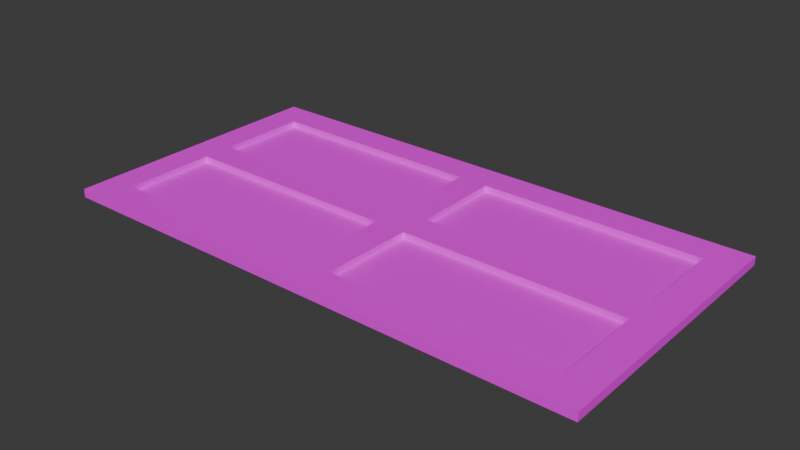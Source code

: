 # Source: window.blend  (saved by Blender 4.2.66; exported with 4.5.12 LTS)
import bpy
from mathutils import Matrix  # noqa: F401  (used for matrix-valued properties, if any)

bpy.ops.wm.read_factory_settings(use_empty=True)
scene = bpy.context.scene
scene.name = 'Scene'

# ---- collections
col_collection = bpy.data.collections.new('Collection'); scene.collection.children.link(col_collection)

# ---- images (referenced by path relative to the original .blend; pixels are not part of the script)
import os
ASSET_DIR = os.environ.get("B2B_ASSET_DIR", "")  # directory of the original .blend (textures are referenced by path, not embedded)
HERE = os.path.dirname(os.path.abspath(__file__))  # packed textures are extracted next to this script under _unpacked/

def load_image(name, relpath, width, height, colorspace="sRGB"):
    """Load a texture the original file referenced (path relative to the .blend, or extracted next to this script)."""
    p = next((c for c in (os.path.join(HERE, relpath), os.path.join(ASSET_DIR, relpath)) if relpath and os.path.exists(c)), "")
    if p:
        img = bpy.data.images.load(p, check_existing=True)
        img.name = name
    else:  # same state as the original file: an image datablock whose file is absent (Cycles renders it pink)
        img = bpy.data.images.new(name, width, height)
        img.source = "FILE"
        img.filepath = "//" + (relpath or name)
    img.colorspace_settings.name = colorspace
    return img
img_photo_2024_11_08_19_48_58_jpg = load_image('photo_2024-11-08_19-48-58.jpg', 'текстура окна/photo_2024-11-08_19-48-58.jpg', 1024, 1024, 'sRGB')
img_photo_2024_11_08_18_58_53_jpg = load_image('photo_2024-11-08_18-58-53.jpg', 'текстура окна/photo_2024-11-08_18-58-53.jpg', 1024, 1024, 'sRGB')

# ---- materials (node trees are filled in below, after node groups)
mat_material_003 = bpy.data.materials.new('Material.003')
mat_x = bpy.data.materials.new('под окно')
mat_x_1 = bpy.data.materials.new('вид окна')
mat_material_002 = bpy.data.materials.new('Material.002')

# ---- material node trees
mat_material_003.use_nodes = True; mat_material_003.node_tree.nodes.clear()
_N = mat_material_003.node_tree.nodes; _L = mat_material_003.node_tree.links
n0 = _N.new('ShaderNodeBsdfPrincipled'); n0.name = 'Principled BSDF'; n0.location = (-320, 304)
n1 = _N.new('ShaderNodeOutputMaterial'); n1.name = 'Material Output'; n1.location = (372, 278)
n2 = _N.new('ShaderNodeTexImage'); n2.name = 'Image Texture'; n2.location = (-817, 261)
n2.image = img_photo_2024_11_08_19_48_58_jpg
_L.new(n0.outputs[0], n1.inputs[0])
_L.new(n2.outputs[0], n0.inputs[0])
n1.is_active_output = True
mat_x.use_nodes = True; mat_x.node_tree.nodes.clear()
_N = mat_x.node_tree.nodes; _L = mat_x.node_tree.links
n0 = _N.new('ShaderNodeBsdfPrincipled'); n0.name = 'Principled BSDF'; n0.location = (10, 300)
n1 = _N.new('ShaderNodeOutputMaterial'); n1.name = 'Material Output'; n1.location = (300, 300)
n2 = _N.new('ShaderNodeTexImage'); n2.name = 'Image Texture'; n2.location = (-436, 73)
n2.image = img_photo_2024_11_08_19_48_58_jpg
_L.new(n0.outputs[0], n1.inputs[0])
_L.new(n2.outputs[0], n0.inputs[0])
n1.is_active_output = True
mat_x_1.use_nodes = True; mat_x_1.node_tree.nodes.clear()
_N = mat_x_1.node_tree.nodes; _L = mat_x_1.node_tree.links
n0 = _N.new('ShaderNodeBsdfPrincipled'); n0.name = 'Principled BSDF'; n0.location = (10, 300)
n1 = _N.new('ShaderNodeOutputMaterial'); n1.name = 'Material Output'; n1.location = (830, 277)
n2 = _N.new('ShaderNodeTexImage'); n2.name = 'Image Texture'; n2.location = (-544, 268)
n2.image = img_photo_2024_11_08_18_58_53_jpg
_L.new(n0.outputs[0], n1.inputs[0])
_L.new(n2.outputs[0], n0.inputs[0])
n1.is_active_output = True
mat_material_002.use_nodes = True; mat_material_002.node_tree.nodes.clear()
_N = mat_material_002.node_tree.nodes; _L = mat_material_002.node_tree.links
n0 = _N.new('ShaderNodeBsdfPrincipled'); n0.name = 'Principled BSDF'; n0.location = (10, 300)
n1 = _N.new('ShaderNodeOutputMaterial'); n1.name = 'Material Output'; n1.location = (300, 300)
_L.new(n0.outputs[0], n1.inputs[0])
n1.is_active_output = True

# ---- world
world_world = bpy.data.worlds.new('World'); scene.world = world_world
world_world.use_nodes = True; world_world.node_tree.nodes.clear()
_N = world_world.node_tree.nodes; _L = world_world.node_tree.links
n0 = _N.new('ShaderNodeOutputWorld'); n0.name = 'World Output'; n0.location = (300, 300)
n1 = _N.new('ShaderNodeBackground'); n1.name = 'Background'; n1.location = (10, 300)
n1.inputs[0].default_value = (0.05088, 0.05088, 0.05088, 1.0)
_L.new(n1.outputs[0], n0.inputs[0])
n0.is_active_output = True
world_world.color = (0.05088, 0.05088, 0.05088)
world_world.sun_shadow_jitter_overblur = 0.0

# ---- meshes
me_plane = bpy.data.meshes.new('Plane')
me_plane.from_pydata([(-1.0, -1.0, 0.0), (1.0, -1.0, 0.0), (-1.0, 1.0, 0.0), (1.0, 1.0, 0.0), (-15.19, -1.0, 0.0), (-15.19, 1.0, 0.0), (-17.13, -1.0, 0.0), (-17.13, 1.0, 0.0), (-31.29, -1.0, 0.0), (-31.29, 1.0, 0.0), (-33.3, -1.0, 0.0), (-33.3, 1.0, 0.0), (-31.29, 6.795, 0.0), (-33.3, 6.795, 0.0), (-31.29, 8.804, 0.0), (-33.3, 8.804, 0.0), (-31.29, 14.7, 0.0), (-33.3, 14.7, 0.0), (-31.29, 16.71, 0.0), (-33.3, 16.71, 0.0), (-17.1, 14.7, 0.0), (-17.1, 16.71, 0.0), (-15.16, 14.7, 0.0), (-15.16, 16.71, 0.0), (-0.9341, 14.7, 0.0), (-0.9341, 16.71, 0.0), (1.009, 14.7, 0.0), (1.009, 16.71, 0.0), (-0.9341, 8.804, 0.0), (1.009, 8.804, 0.0), (-0.9341, 6.828, 0.0), (1.009, 6.828, 0.0), (-15.16, 8.804, 0.0), (-15.16, 6.828, 0.0), (-17.17, 8.804, 0.0), (-17.17, 6.828, 0.0), (-1.0, 1.0, 0.0), (-1.0, -1.0, 0.0), (1.0, -1.0, 0.0), (1.0, 1.0, 0.0), (-15.19, 1.0, 0.0), (-15.19, -1.0, 0.0), (-17.13, 1.0, 0.0), (-17.13, -1.0, 0.0), (-31.29, 1.0, 0.0), (-31.29, -1.0, 0.0), (-33.3, 1.0, 0.0), (-33.3, -1.0, 0.0), (-31.29, 6.795, 0.0), (-33.3, 6.795, 0.0), (-31.29, 8.804, 0.0), (-33.3, 8.804, 0.0), (-31.29, 14.7, 0.0), (-33.3, 14.7, 0.0), (-31.29, 16.71, 0.0), (-33.3, 16.71, 0.0), (-17.1, 14.7, 0.0), (-17.1, 16.71, 0.0), (-15.16, 14.7, 0.0), (-15.16, 16.71, 0.0), (-0.9341, 14.7, 0.0), (-0.9341, 16.71, 0.0), (1.009, 14.7, 0.0), (1.009, 16.71, 0.0), (-0.9341, 8.804, 0.0), (1.009, 8.804, 0.0), (-0.9341, 6.828, 0.0), (1.009, 6.828, 0.0), (-15.16, 8.804, 0.0), (-15.16, 6.828, 0.0), (-17.17, 8.804, 0.0), (-17.17, 6.828, 0.0), (-1.0, 1.0, 0.0), (-1.0, -1.0, 0.0), (1.0, -1.0, 0.0), (1.0, 1.0, 0.0), (-15.19, 1.0, 0.0), (-15.19, -1.0, 0.0), (-17.13, 1.0, 0.0), (-17.13, -1.0, 0.0), (-31.29, 1.0, 0.0), (-31.29, -1.0, 0.0), (-33.3, 1.0, 0.0), (-33.3, -1.0, 0.0), (-31.29, 6.795, 0.0), (-33.3, 6.795, 0.0), (-31.29, 8.804, 0.0), (-33.3, 8.804, 0.0), (-31.29, 14.7, 0.0), (-33.3, 14.7, 0.0), (-31.29, 16.71, 0.0), (-33.3, 16.71, 0.0), (-17.1, 14.7, 0.0), (-17.1, 16.71, 0.0), (-15.16, 14.7, 0.0), (-15.16, 16.71, 0.0), (-0.9341, 14.7, 0.0), (-0.9341, 16.71, 0.0), (1.009, 14.7, 0.0), (1.009, 16.71, 0.0), (-0.9341, 8.804, 0.0), (1.009, 8.804, 0.0), (-0.9341, 6.828, 0.0), (1.009, 6.828, 0.0), (-15.16, 8.804, 0.0), (-15.16, 6.828, 0.0), (-17.17, 8.804, 0.0), (-17.17, 6.828, 0.0), (-1.0, 1.0, 0.0), (-1.0, -1.0, 0.0), (1.0, -1.0, 0.0), (1.0, 1.0, 0.0), (-15.19, 1.0, 0.0), (-15.19, -1.0, 0.0), (-17.13, 1.0, 0.0), (-17.13, -1.0, 0.0), (-31.29, 1.0, 0.0), (-31.29, -1.0, 0.0), (-33.3, 1.0, 0.0), (-33.3, -1.0, 0.0), (-31.29, 6.795, 0.0), (-33.3, 6.795, 0.0), (-31.29, 8.804, 0.0), (-33.3, 8.804, 0.0), (-31.29, 14.7, 0.0), (-33.3, 14.7, 0.0), (-31.29, 16.71, 0.0), (-33.3, 16.71, 0.0), (-17.1, 14.7, 0.0), (-17.1, 16.71, 0.0), (-15.16, 14.7, 0.0), (-15.16, 16.71, 0.0), (-0.9341, 14.7, 0.0), (-0.9341, 16.71, 0.0), (1.009, 14.7, 0.0), (1.009, 16.71, 0.0), (-0.9341, 8.804, 0.0), (1.009, 8.804, 0.0), (-0.9341, 6.828, 0.0), (1.009, 6.828, 0.0), (-15.16, 8.804, 0.0), (-15.16, 6.828, 0.0), (-17.17, 8.804, 0.0), (-17.17, 6.828, 0.0), (-1.0, 1.0, 0.0), (-1.0, -1.0, 0.0), (1.0, -1.0, 0.0), (1.0, 1.0, 0.0), (-15.19, 1.0, 0.0), (-15.19, -1.0, 0.0), (-17.13, 1.0, 0.0), (-17.13, -1.0, 0.0), (-31.29, 1.0, 0.0), (-31.29, -1.0, 0.0), (-33.3, 1.0, 0.0), (-33.3, -1.0, 0.0), (-31.29, 6.795, 0.0), (-33.3, 6.795, 0.0), (-31.29, 8.804, 0.0), (-33.3, 8.804, 0.0), (-31.29, 14.7, 0.0), (-33.3, 14.7, 0.0), (-31.29, 16.71, 0.0), (-33.3, 16.71, 0.0), (-17.1, 14.7, 0.0), (-17.1, 16.71, 0.0), (-15.16, 14.7, 0.0), (-15.16, 16.71, 0.0), (-0.9341, 14.7, 0.0), (-0.9341, 16.71, 0.0), (1.009, 14.7, 0.0), (1.009, 16.71, 0.0), (-0.9341, 8.804, 0.0), (1.009, 8.804, 0.0), (-0.9341, 6.828, 0.0), (1.009, 6.828, 0.0), (-15.16, 8.804, 0.0), (-15.16, 6.828, 0.0), (-17.17, 8.804, 0.0), (-17.17, 6.828, 0.0), (-1.0, 1.0, 0.0), (-1.0, -1.0, 0.0), (1.0, -1.0, 0.0), (1.0, 1.0, 0.0), (-15.19, 1.0, 0.0), (-15.19, -1.0, 0.0), (-17.13, 1.0, 0.0), (-17.13, -1.0, 0.0), (-31.29, 1.0, 0.0), (-31.29, -1.0, 0.0), (-33.3, 1.0, 0.0), (-33.3, -1.0, 0.0), (-31.29, 6.795, 0.0), (-33.3, 6.795, 0.0), (-31.29, 8.804, 0.0), (-33.3, 8.804, 0.0), (-31.29, 14.7, 0.0), (-33.3, 14.7, 0.0), (-31.29, 16.71, 0.0), (-33.3, 16.71, 0.0), (-17.1, 14.7, 0.0), (-17.1, 16.71, 0.0), (-15.16, 14.7, 0.0), (-15.16, 16.71, 0.0), (-0.9341, 14.7, 0.0), (-0.9341, 16.71, 0.0), (1.009, 14.7, 0.0), (1.009, 16.71, 0.0), (-0.9341, 8.804, 0.0), (1.009, 8.804, 0.0), (-0.9341, 6.828, 0.0), (1.009, 6.828, 0.0), (-15.16, 8.804, 0.0), (-15.16, 6.828, 0.0), (-17.17, 8.804, 0.0), (-17.17, 6.828, 0.0), (-1.0, 1.0, 0.0), (-1.0, -1.0, 0.0), (1.0, -1.0, 0.0), (1.0, 1.0, 0.0), (-15.19, 1.0, 0.0), (-15.19, -1.0, 0.0), (-17.13, 1.0, 0.0), (-17.13, -1.0, 0.0), (-31.29, 1.0, 0.0), (-31.29, -1.0, 0.0), (-33.3, 1.0, 0.0), (-33.3, -1.0, 0.0), (-31.29, 6.795, 0.0), (-33.3, 6.795, 0.0), (-31.29, 8.804, 0.0), (-33.3, 8.804, 0.0), (-31.29, 14.7, 0.0), (-33.3, 14.7, 0.0), (-31.29, 16.71, 0.0), (-33.3, 16.71, 0.0), (-17.1, 14.7, 0.0), (-17.1, 16.71, 0.0), (-15.16, 14.7, 0.0), (-15.16, 16.71, 0.0), (-0.9341, 14.7, 0.0), (-0.9341, 16.71, 0.0), (1.009, 14.7, 0.0), (1.009, 16.71, 0.0), (-0.9341, 8.804, 0.0), (1.009, 8.804, 0.0), (-0.9341, 6.828, 0.0), (1.009, 6.828, 0.0), (-15.16, 8.804, 0.0), (-15.16, 6.828, 0.0), (-17.17, 8.804, 0.0), (-17.17, 6.828, 0.0), (-1.0, 1.0, -0.5471), (-1.0, -1.0, -0.5471), (1.0, -1.0, -0.5471), (1.0, 1.0, -0.5471), (-15.19, 1.0, -0.5471), (-15.19, -1.0, -0.5471), (-17.13, 1.0, -0.5471), (-17.13, -1.0, -0.5471), (-31.29, 1.0, -0.5471), (-31.29, -1.0, -0.5471), (-33.3, -1.0, -0.5471), (-33.3, 1.0, -0.5471), (-31.29, 6.795, -0.5471), (-33.3, 6.795, -0.5471), (-31.29, 8.804, -0.5471), (-33.3, 8.804, -0.5471), (-31.29, 14.7, -0.5471), (-33.3, 14.7, -0.5471), (-33.3, 16.71, -0.5471), (-31.29, 16.71, -0.5471), (-17.1, 14.7, -0.5471), (-17.1, 16.71, -0.5471), (-15.16, 14.7, -0.5471), (-15.16, 16.71, -0.5471), (-0.9341, 14.7, -0.5471), (-0.9341, 16.71, -0.5471), (1.009, 16.71, -0.5471), (1.009, 14.7, -0.5471), (-0.9341, 8.804, -0.5471), (1.009, 8.804, -0.5471), (-0.9341, 6.828, -0.5471), (1.009, 6.828, -0.5471), (-15.16, 8.804, -0.5471), (-15.16, 6.828, -0.5471), (-17.17, 8.804, -0.5471), (-17.17, 6.828, -0.5471)], [(180, 216), (181, 217), (182, 218), (183, 219), (184, 220), (185, 221), (186, 222), (187, 223), (188, 224), (189, 225), (190, 226), (191, 227), (192, 228), (193, 229), (194, 230), (195, 231), (196, 232), (197, 233), (198, 234), (199, 235), (200, 236), (201, 237), (202, 238), (203, 239), (204, 240), (205, 241), (206, 242), (207, 243), (208, 244), (209, 245), (210, 246), (211, 247), (212, 248), (213, 249), (214, 250), (215, 251)], [(0, 2, 3, 1), (0, 4, 5, 2), (4, 6, 7, 5), (6, 8, 9, 7), (8, 10, 11, 9), (11, 13, 12, 9), (13, 15, 14, 12), (15, 17, 16, 14), (17, 19, 18, 16), (18, 21, 20, 16), (21, 23, 22, 20), (23, 25, 24, 22), (25, 27, 26, 24), (26, 29, 28, 24), (29, 31, 30, 28), (31, 3, 2, 30), (30, 33, 32, 28), (33, 35, 34, 32), (35, 12, 14, 34), (33, 5, 7, 35), (34, 20, 22, 32), (37, 38, 39, 36), (37, 36, 40, 41), (41, 40, 42, 43), (43, 42, 44, 45), (45, 44, 46, 47), (46, 44, 48, 49), (49, 48, 50, 51), (51, 50, 52, 53), (53, 52, 54, 55), (54, 52, 56, 57), (57, 56, 58, 59), (59, 58, 60, 61), (61, 60, 62, 63), (62, 60, 64, 65), (65, 64, 66, 67), (67, 66, 36, 39), (66, 64, 68, 69), (69, 68, 70, 71), (71, 70, 50, 48), (69, 71, 42, 40), (70, 68, 58, 56), (6, 4, 41, 43), (25, 23, 59, 61), (33, 30, 66, 69), (22, 24, 60, 58), (17, 15, 51, 53), (28, 32, 68, 64), (26, 27, 63, 62), (14, 16, 52, 50), (8, 6, 43, 45), (27, 25, 61, 63), (18, 19, 55, 54), (7, 9, 44, 42), (19, 17, 53, 55), (11, 10, 47, 46), (12, 35, 71, 48), (10, 8, 45, 47), (29, 26, 62, 65), (0, 1, 38, 37), (34, 14, 50, 70), (24, 28, 64, 60), (1, 3, 39, 38), (21, 18, 54, 57), (5, 33, 69, 40), (16, 20, 56, 52), (35, 7, 42, 71), (13, 11, 46, 49), (31, 29, 65, 67), (20, 34, 70, 56), (9, 12, 48, 44), (4, 0, 37, 41), (23, 21, 57, 59), (32, 22, 58, 68), (3, 31, 67, 39), (2, 5, 40, 36), (15, 13, 49, 51), (30, 2, 36, 66), (73, 74, 75, 72), (73, 72, 76, 77), (77, 76, 78, 79), (79, 78, 80, 81), (81, 80, 82, 83), (82, 80, 84, 85), (85, 84, 86, 87), (87, 86, 88, 89), (89, 88, 90, 91), (90, 88, 92, 93), (93, 92, 94, 95), (95, 94, 96, 97), (97, 96, 98, 99), (98, 96, 100, 101), (101, 100, 102, 103), (103, 102, 72, 75), (102, 100, 104, 105), (105, 104, 106, 107), (107, 106, 86, 84), (105, 107, 78, 76), (106, 104, 94, 92), (109, 110, 111, 108), (109, 108, 112, 113), (113, 112, 114, 115), (115, 114, 116, 117), (117, 116, 118, 119), (118, 116, 120, 121), (121, 120, 122, 123), (123, 122, 124, 125), (125, 124, 126, 127), (126, 124, 128, 129), (129, 128, 130, 131), (131, 130, 132, 133), (133, 132, 134, 135), (134, 132, 136, 137), (137, 136, 138, 139), (139, 138, 108, 111), (138, 136, 140, 141), (141, 140, 142, 143), (143, 142, 122, 120), (141, 143, 114, 112), (142, 140, 130, 128), (145, 146, 147, 144), (145, 144, 148, 149), (149, 148, 150, 151), (151, 150, 152, 153), (153, 152, 154, 155), (154, 152, 156, 157), (157, 156, 158, 159), (159, 158, 160, 161), (161, 160, 162, 163), (162, 160, 164, 165), (165, 164, 166, 167), (167, 166, 168, 169), (169, 168, 170, 171), (170, 168, 172, 173), (173, 172, 174, 175), (175, 174, 144, 147), (174, 172, 176, 177), (177, 176, 178, 179), (179, 178, 158, 156), (177, 179, 150, 148), (178, 176, 166, 164), (181, 180, 183, 182), (181, 185, 184, 180), (185, 187, 186, 184), (187, 189, 188, 186), (189, 191, 190, 188), (190, 193, 192, 188), (193, 195, 194, 192), (195, 197, 196, 194), (197, 199, 198, 196), (198, 201, 200, 196), (201, 203, 202, 200), (203, 205, 204, 202), (205, 207, 206, 204), (206, 209, 208, 204), (209, 211, 210, 208), (211, 183, 180, 210), (210, 213, 212, 208), (213, 215, 214, 212), (215, 192, 194, 214), (213, 184, 186, 215), (214, 200, 202, 212), (253, 254, 255, 252), (253, 252, 256, 257), (257, 256, 258, 259), (259, 258, 260, 261), (261, 260, 263, 262), (263, 260, 264, 265), (265, 264, 266, 267), (267, 266, 268, 269), (269, 268, 271, 270), (271, 268, 272, 273), (273, 272, 274, 275), (275, 274, 276, 277), (277, 276, 279, 278), (279, 276, 280, 281), (281, 280, 282, 283), (283, 282, 252, 255), (282, 280, 284, 285), (285, 284, 286, 287), (287, 286, 266, 264), (285, 287, 258, 256), (286, 284, 274, 272), (196, 200, 272, 268), (215, 186, 258, 287), (193, 190, 263, 265), (211, 209, 281, 283), (200, 214, 286, 272), (188, 192, 264, 260), (185, 181, 253, 257), (203, 201, 273, 275), (212, 202, 274, 284), (183, 211, 283, 255), (180, 184, 256, 252), (195, 193, 265, 267), (210, 180, 252, 282), (187, 185, 257, 259), (205, 203, 275, 277), (213, 210, 282, 285), (202, 204, 276, 274), (197, 195, 267, 269), (208, 212, 284, 280), (206, 207, 278, 279), (194, 196, 268, 266), (189, 187, 259, 261), (207, 205, 277, 278), (198, 199, 270, 271), (186, 188, 260, 258), (199, 197, 269, 270), (190, 191, 262, 263), (192, 215, 287, 264), (191, 189, 261, 262), (209, 206, 279, 281), (181, 182, 254, 253), (214, 194, 266, 286), (204, 208, 280, 276), (182, 183, 255, 254), (201, 198, 271, 273), (184, 213, 285, 256)])
_uv = me_plane.uv_layers.new(name='UVMap')
_uv.uv.foreach_set('vector', [3.295, -0.4788, 3.294, 0.2391, 2.934, 0.2367, 2.935, -0.4812, 2.546, 2.57, -0.006488, 2.553, -0.005295, 1.835, 2.547, 1.852, 3.657, 7.522, 3.656, 8.219, 3.296, 8.217, 3.298, 7.519, 2.542, 1.016, -0.003906, 0.999, -0.002714, 0.2811, 2.544, 0.298, 2.563, 1.074, 2.924, 1.076, 2.923, 1.794, 2.562, 1.792, 2.148, -10.13, 1.106, -10.14, 1.107, -10.86, 2.149, -10.85, 2.925, -2.878, 2.563, -2.88, 2.565, -3.601, 2.926, -3.599, 1.053, 6.653, -0.007364, 6.646, -0.006166, 5.925, 1.054, 5.932, 2.939, -4.429, 2.578, -4.431, 2.579, -5.153, 2.94, -5.15, -0.02096, 2.553, -2.573, 2.536, -2.572, 1.815, -0.01976, 1.832, 3.311, -1.318, 3.312, -2.015, 3.673, -2.013, 3.672, -1.316, -2.59, 12.63, -0.03181, 12.65, -0.033, 13.37, -2.591, 13.35, 3.238, -6.754, 3.239, -7.451, 3.6, -7.449, 3.599, -6.751, 0.01374, -8.333, -1.046, -8.34, -1.045, -9.037, 0.0149, -9.03, -1.467, -11.84, -1.112, -11.84, -1.113, -11.14, -1.469, -11.14, 3.192, 5.889, 2.143, 5.882, 2.144, 5.164, 3.192, 5.191, -0.01758, 4.087, -2.576, 4.07, -2.575, 3.361, -0.01641, 3.378, 2.566, -4.368, 2.927, -4.366, 2.926, -3.657, 2.565, -3.659, -0.01218, 9.548, 2.528, 9.553, 2.527, 10.27, -0.01336, 10.26, 2.164, -9.097, 1.116, -9.116, 1.117, -9.813, 2.165, -9.818, -0.00358, 4.368, 1.056, 4.399, 1.055, 5.096, -0.004777, 5.089, 2.935, -0.5419, 2.936, -1.26, 3.296, -1.257, 3.295, -0.5396, -2.563, -3.69, -2.562, -4.408, -0.009426, -4.391, -0.01062, -3.673, 3.673, -2.826, 3.313, -2.828, 3.314, -3.526, 3.674, -3.523, -0.00132, -0.5583, -0.0001283, -1.276, 2.546, -1.259, 2.545, -0.5414, 2.917, 10.55, 2.918, 9.829, 3.279, 9.832, 3.278, 10.55, 0.01976, -10.37, 0.02096, -11.1, 1.063, -11.09, 1.062, -10.37, 2.921, -0.4844, 2.919, 0.2366, 2.558, 0.2342, 2.559, -0.4868, 1.059, 2.818, 1.058, 3.539, -0.002191, 3.532, -0.0009933, 2.811, -0.04707, -7.089, -0.4083, -7.092, -0.4071, -7.813, -0.04587, -7.811, -0.01717, 0.2748, -0.01837, 0.9959, -2.571, 0.979, -2.569, 0.258, 3.241, -8.961, 3.603, -8.959, 3.601, -8.262, 3.24, -8.264, -0.02922, 11.09, -0.03042, 11.81, -2.589, 11.8, -2.587, 11.08, 3.208, 4.413, 3.57, 4.415, 3.569, 5.113, 3.207, 5.11, 1.101, -7.57, 1.103, -8.268, 2.163, -8.261, 2.161, -7.563, 3.31, 2.575, 3.311, 1.878, 3.667, 1.88, 3.665, 2.578, 3.226, -8.247, 3.224, -7.55, 2.176, -7.536, 2.178, -8.254, -2.582, 7.904, -2.581, 7.195, -0.02277, 7.212, -0.02395, 7.921, 2.925, 12.61, 2.926, 11.9, 3.288, 11.91, 3.286, 12.62, 2.549, -6.345, 2.548, -5.636, 0.00714, -5.653, 0.008338, -6.374, 2.164, -9.039, 2.163, -8.318, 1.115, -8.337, 1.116, -9.034, 2.161, -7.482, 2.16, -6.761, 1.1, -6.768, 1.101, -7.465, 2.908, 7.37, 2.557, 7.367, 2.557, 7.367, 2.908, 7.369, -2.558, -6.797, 0.00968, -6.78, 0.01115, -6.775, -2.556, -6.792, 0.01126, -6.838, -2.556, -6.855, -2.558, -6.86, 0.009784, -6.843, 0.01136, -6.901, -2.556, -6.918, -2.558, -6.923, 0.009889, -6.906, -0.0008941, 2.751, 1.063, 2.758, 1.064, 2.76, -0.0002837, 2.753, -2.557, -6.986, 0.009993, -6.969, 0.01147, -6.964, -2.556, -6.981, -0.04426, -7.868, -0.4068, -7.871, -0.407, -7.871, -0.04447, -7.869, 1.064, 2.7, -0.0001844, 2.693, -0.0007949, 2.691, 1.063, 2.698, 0.008864, -6.691, 2.564, -6.674, 2.566, -6.669, 0.01033, -6.686, 2.58, -6.669, 2.931, -6.667, 2.931, -6.666, 2.581, -6.669, 2.157, 2.766, 2.519, 2.769, 2.52, 2.77, 2.157, 2.767, 2.548, 7.938, -0.008005, 7.921, -0.009472, 7.916, 2.546, 7.933, -0.4069, -7.93, -0.04437, -7.927, -0.04416, -7.927, -0.4067, -7.929, -0.4068, -7.988, -0.04583, -7.986, -0.04562, -7.985, -0.4066, -7.987, -0.008524, 7.345, 2.541, 7.362, 2.543, 7.367, -0.00706, 7.35, 2.52, 2.71, 2.157, 2.707, 2.157, 2.707, 2.52, 2.709, 1.064, 2.64, -8.513e-05, 2.633, -0.0006956, 2.631, 1.063, 2.638, 2.884, 2.652, 2.523, 2.65, 2.522, 2.649, 2.883, 2.652, -0.00842, 7.283, 2.541, 7.299, 2.543, 7.304, -0.006956, 7.288, 1.078, 2.758, 2.142, 2.765, 2.142, 2.767, 1.079, 2.76, 2.895, 2.772, 2.534, 2.77, 2.534, 2.769, 2.895, 2.771, -2.557, -7.048, 0.004154, -7.032, 0.005624, -7.026, -2.556, -7.043, 2.123, 7.228, 1.071, 7.221, 1.071, 7.219, 2.123, 7.226, 2.57, -5.448, 0.008307, -5.465, 0.006836, -5.47, 2.568, -5.453, -1.474, -7.88, -0.4221, -7.873, -0.4215, -7.871, -1.473, -7.878, -1.474, -7.999, -0.4278, -7.992, -0.4272, -7.99, -1.473, -7.997, 2.534, 2.711, 2.891, 2.713, 2.891, 2.714, 2.534, 2.711, -0.008303, 7.212, 1.056, 7.219, 1.056, 7.221, -0.007692, 7.214, 3.184, 7.235, 2.138, 7.228, 2.138, 7.226, 3.184, 7.233, 2.57, -5.511, 0.008411, -5.528, 0.006941, -5.533, 2.568, -5.516, 2.557, 7.304, 2.908, 7.306, 2.908, 7.307, 2.557, 7.305, 2.143, 2.707, 1.079, 2.7, 1.078, 2.698, 2.142, 2.705, -1.474, -7.939, -0.422, -7.932, -0.4214, -7.93, -1.473, -7.937, 0.007045, -5.595, 2.569, -5.578, 2.57, -5.573, 0.008515, -5.59, 2.508, 2.65, 2.145, 2.648, 2.145, 2.647, 2.508, 2.649, 2.131, 2.647, 1.079, 2.641, 1.078, 2.638, 2.13, 2.645, 2.936, -1.321, 2.938, -2.039, 3.297, -2.036, 3.296, -1.318, -2.562, -4.465, -2.56, -5.183, -0.008139, -5.167, -0.009331, -4.449, 3.674, -3.581, 3.314, -3.583, 3.316, -4.281, 3.675, -4.278, -3.245e-05, -1.334, 0.00116, -2.052, 2.548, -2.035, 2.546, -1.317, 2.918, 9.768, 2.919, 9.051, 3.28, 9.053, 3.279, 9.771, 2.536, 13.39, 2.538, 12.67, 3.58, 12.67, 3.579, 13.4, 2.922, -1.263, 2.921, -0.542, 2.559, -0.5444, 2.561, -1.265, 2.128, 5.939, 2.127, 6.66, 1.067, 6.653, 1.068, 5.932, 2.902, 10.55, 2.541, 10.54, 2.542, 9.824, 2.904, 9.826, -0.01588, -0.5038, -0.01708, 0.2172, -2.569, 0.2003, -2.568, -0.5207, 3.217, 5.97, 3.578, 5.973, 3.577, 6.67, 3.216, 6.668, -0.02793, 10.31, -0.02912, 11.04, -2.587, 11.02, -2.586, 10.3, 3.21, 3.658, 3.571, 3.66, 3.57, 4.358, 3.209, 4.355, 1.068, 5.851, 1.07, 5.154, 2.13, 5.161, 2.128, 5.858, 3.313, 1.8, 3.314, 1.102, 3.669, 1.105, 3.668, 1.802, 3.195, 3.613, 3.194, 4.311, 2.145, 4.324, 2.147, 3.607, -2.581, 7.137, -2.58, 6.428, -0.0215, 6.445, -0.02268, 7.154, 2.953, -4.429, 2.955, -5.138, 3.316, -5.136, 3.315, -4.427, 2.523, 12.68, 2.522, 13.39, -0.01853, 13.37, -0.01733, 12.65, 0.004348, -9.809, 0.003151, -9.088, -1.045, -9.106, -1.044, -9.804, -1.496, -7.82, -1.497, -7.099, -2.557, -7.106, -2.556, -7.803, 2.938, -2.099, 2.939, -2.817, 3.299, -2.815, 3.297, -2.097, -2.56, -5.241, -2.559, -5.959, -0.00685, -5.942, -0.008043, -5.224, 3.652, 10.55, 3.292, 10.55, 3.294, 9.852, 3.653, 9.855, 0.001256, -2.109, 0.002448, -2.827, 2.549, -2.811, 2.548, -2.093, 2.919, 8.99, 2.921, 8.272, 3.282, 8.274, 3.281, 8.992, 2.181, -10.37, 2.182, -11.1, 3.224, -11.09, 3.223, -10.37, 2.923, -2.042, 2.922, -1.321, 2.561, -1.323, 2.562, -2.044, 2.131, 4.382, 2.13, 5.103, 1.07, 5.096, 1.071, 4.375, 2.904, 9.768, 2.542, 9.766, 2.544, 9.045, 2.905, 9.047, -0.01459, -1.282, -0.01579, -0.5615, -2.568, -0.5784, -2.567, -1.299, 3.216, 6.725, 3.577, 6.728, 3.576, 7.425, 3.215, 7.423, -0.02663, 9.536, -0.02783, 10.26, -2.586, 10.24, -2.585, 9.519, 3.211, 2.903, 3.572, 2.905, 3.571, 3.603, 3.21, 3.6, -2.555, -8.64, -2.554, -9.337, -1.494, -9.33, -1.495, -8.633, 3.301, 12.62, 3.302, 11.92, 3.657, 11.92, 3.656, 12.62, 3.227, -9.023, 3.225, -8.326, 2.177, -8.312, 2.179, -9.03, -2.58, 6.371, -2.578, 5.661, -0.02023, 5.678, -0.0214, 6.387, -1.471, -9.611, -1.47, -10.32, -1.109, -10.32, -1.11, -9.609, 2.53, 8.786, 2.528, 9.495, -0.01207, 9.479, -0.01087, 8.758, 0.005642, -10.59, 0.004444, -9.866, -1.044, -9.885, -1.043, -10.58, 2.132, 3.603, 2.131, 4.324, 1.071, 4.317, 1.072, 3.62, 2.939, -2.878, 2.94, -3.596, 3.3, -3.593, 3.299, -2.876, -2.559, -6.017, -2.558, -6.735, -0.005562, -6.718, -0.006755, -6.0, 3.653, 9.773, 3.294, 9.771, 3.295, 9.074, 3.655, 9.076, 0.003852, -3.673, 0.005045, -4.391, 2.551, -4.374, 2.55, -3.656, 2.921, 8.214, 2.922, 7.496, 3.283, 7.499, 3.282, 8.217, 2.562, -5.636, 2.563, -6.357, 3.605, -6.35, 3.604, -5.629, 2.925, -2.82, 2.923, -2.099, 2.562, -2.102, 2.563, -2.823, 2.133, 2.825, 2.132, 3.546, 1.072, 3.539, 1.073, 2.818, 2.905, 8.99, 2.544, 8.987, 2.545, 8.266, 2.906, 8.269, -0.0133, -2.061, -0.01449, -1.34, -2.567, -1.357, -2.566, -2.078, 3.309, -0.4582, 3.67, -0.4558, 3.669, 0.2416, 3.308, 0.2392, -0.02534, 8.757, -0.02654, 9.478, -2.585, 9.462, -2.584, 8.74, 3.238, -11.06, 3.6, -11.06, 3.598, -10.37, 3.237, -10.37, -2.556, -7.885, -2.555, -8.582, -1.495, -8.575, -1.496, -7.878, 3.329, -4.427, 3.33, -5.124, 3.686, -5.122, 3.684, -4.424, 3.197, 2.835, 3.195, 3.532, 2.147, 3.546, 2.148, 2.828, -2.578, 5.604, -2.577, 4.894, -0.01895, 4.911, -0.02013, 5.621, -1.47, -10.38, -1.469, -11.09, -1.107, -11.08, -1.109, -10.38, 2.526, 11.12, 2.524, 11.83, -0.01595, 11.81, -0.01475, 11.09, 1.079, -9.802, 1.078, -9.081, 0.02948, -9.099, 0.03064, -9.797, -0.4216, -7.813, -0.4228, -7.092, -1.483, -7.099, -1.482, -7.796, 3.301, -4.369, 3.3, -3.651, 2.94, -3.654, 2.942, -4.371, 2.547, 1.792, -0.005195, 1.775, -0.004002, 1.057, 2.548, 1.074, 3.669, 0.326, 3.668, 1.023, 3.308, 1.021, 3.309, 0.3236, 2.544, 0.2341, -0.002609, 0.2173, -0.001416, -0.5006, 2.545, -0.4838, -1.471, -9.553, -1.11, -9.551, -1.111, -8.833, -1.472, -8.836, -1.51, -10.17, -2.552, -10.17, -2.551, -10.89, -1.509, -10.89, 2.921, 2.573, 2.56, 2.57, 2.561, 1.849, 2.923, 1.852, 1.054, 5.875, -0.006071, 5.868, -0.004873, 5.147, 1.055, 5.154, -1.112, -8.054, -1.474, -8.057, -1.473, -8.778, -1.111, -8.775, -0.01967, 1.775, -2.572, 1.758, -2.571, 1.037, -0.01847, 1.054, 3.312, -2.073, 3.313, -2.771, 3.674, -2.768, 3.673, -2.071, -2.589, 11.86, -0.03051, 11.87, -0.03171, 12.59, -2.59, 12.58, 3.239, -7.509, 3.24, -8.206, 3.601, -8.204, 3.6, -7.507, 3.202, 6.667, 2.142, 6.66, 2.143, 5.963, 3.203, 5.97, 3.24, -11.82, 3.595, -11.82, 3.594, -11.12, 3.238, -11.12, 3.193, 5.11, 2.145, 5.103, 2.145, 4.385, 3.193, 4.413, -0.01631, 3.32, -2.574, 3.303, -2.573, 2.594, -0.01513, 2.611, 2.938, 1.088, 3.3, 1.09, 3.298, 1.8, 2.937, 1.797, -0.009596, 7.991, 2.531, 7.996, 2.53, 8.717, -0.01077, 8.7, -1.505, -9.388, -2.553, -9.407, -2.552, -10.1, -1.504, -10.11, -0.002286, 3.589, 1.058, 3.62, 1.057, 4.317, -0.003484, 4.31, 2.936, 2.573, 2.937, 1.855, 3.297, 1.857, 3.296, 2.575, -2.564, -2.914, -2.563, -3.632, -0.01071, -3.615, -0.01191, -2.897, 3.655, 8.998, 3.295, 8.995, 3.296, 8.298, 3.656, 8.3, 0.002564, -2.897, 0.003756, -3.615, 2.55, -3.598, 2.549, -2.881, 2.933, 1.018, 2.934, 0.3005, 3.295, 0.3029, 3.294, 1.021, 2.539, 11.83, 2.54, 11.11, 3.582, 11.12, 3.581, 11.84, 2.919, 0.2974, 2.918, 1.018, 2.557, 1.016, 2.558, 0.295, 1.087, -7.489, 1.086, -6.768, 0.02562, -6.775, 0.02682, -7.496, 2.549, 12.61, 2.551, 11.89, 2.912, 11.89, 2.911, 12.61, -0.012, -2.84, -0.0132, -2.119, -2.565, -2.136, -2.564, -2.857, 3.311, -1.234, 3.672, -1.231, 3.671, -0.534, 3.309, -0.5364, -0.02405, 7.979, -0.02524, 8.7, -2.583, 8.683, -2.582, 7.962, 3.242, -9.778, 3.603, -9.776, 3.602, -9.078, 3.241, -9.081, 0.02821, -8.332, 0.02937, -9.03, 1.089, -9.023, 1.088, -8.325, -1.042, -11.16, -1.04, -11.86, -0.6852, -11.86, -0.6863, -11.16, 3.224, -7.472, 3.223, -6.775, 2.175, -6.761, 2.176, -7.479, -2.577, 4.837, -2.576, 4.128, -0.01768, 4.145, -0.01886, 4.854, 3.206, 5.889, 3.207, 5.18, 3.568, 5.182, 3.567, 5.891, 2.527, 10.34, 2.526, 11.05, -0.01465, 11.04, -0.01346, 10.31, 3.228, -9.802, 3.227, -9.081, 2.178, -9.099, 2.18, -9.797, 1.088, -8.268, 1.087, -7.547, 0.02692, -7.554, 0.02808, -8.251, -0.01646, 12.13, 2.536, 12.14, 2.535, 12.34, -0.01679, 12.32, 1.107, -11.11, 2.155, -11.1, 2.155, -10.91, 1.107, -10.92, 2.541, 10.86, 3.583, 10.86, 3.582, 11.06, 2.54, 11.05, 3.609, -9.857, 3.254, -9.859, 3.254, -10.06, 3.61, -10.05, 0.01332, -8.078, -1.047, -8.086, -1.046, -8.282, 0.01364, -8.275, 3.583, 10.81, 2.541, 10.8, 2.541, 10.6, 3.583, 10.61, 2.535, 12.59, -0.01721, 12.58, -0.01689, 12.38, 2.535, 12.4, 3.604, -10.11, 3.255, -10.11, 3.255, -10.31, 3.604, -10.31, 1.079, -9.859, 0.01892, -9.866, 0.01924, -10.06, 1.079, -10.06, -1.503, -10.95, -2.551, -10.95, -2.55, -11.15, -1.502, -11.14, 2.536, 12.09, -0.01637, 12.07, -0.01604, 11.87, 2.536, 11.89, 2.547, 6.975, 2.908, 6.977, 2.908, 7.174, 2.547, 7.171, 0.005737, -10.64, -1.042, -10.65, -1.042, -10.85, 0.006064, -10.84, 2.901, 7.878, 2.551, 7.875, 2.552, 7.679, 2.901, 7.681, 0.005466, -4.645, 2.564, -4.628, 2.563, -4.432, 0.00514, -4.449, 2.564, -4.686, 0.005562, -4.703, 0.005888, -4.899, 2.564, -4.882, 2.564, -4.94, 0.005984, -4.957, 0.00631, -5.153, 2.564, -5.136, 0.01966, -10.32, 1.08, -10.31, 1.079, -10.11, 0.01934, -10.12, 0.006732, -5.407, 2.565, -5.39, 2.565, -5.194, 0.006406, -5.211, 2.545, 8.012, 2.907, 8.015, 2.906, 8.211, 2.545, 8.209, 3.24, -9.859, 2.18, -9.866, 2.18, -10.06, 3.24, -10.06, 2.537, 7.621, -0.008954, 7.604, -0.008628, 7.408, 2.538, 7.425, 2.552, 7.425, 2.902, 7.427, 2.901, 7.624, 2.552, 7.621, 2.945, -5.254, 2.584, -5.256, 2.584, -5.453, 2.945, -5.45, 2.537, 7.875, -0.009376, 7.858, -0.00905, 7.662, 2.537, 7.679, 2.936, -6.412, 2.575, -6.415, 2.575, -6.611, 2.937, -6.609, 3.571, 2.847, 3.211, 2.845, 3.211, 2.649, 3.571, 2.651, 2.532, 7.171, -0.008207, 7.154, -0.007881, 6.958, 2.533, 6.975, 2.908, 6.92, 2.547, 6.917, 2.547, 6.721, 2.909, 6.723, 2.165, -9.876, 1.105, -9.883, 1.106, -10.08, 2.166, -10.07, 2.951, -6.609, 3.311, -6.606, 3.311, -6.41, 2.951, -6.412, 2.533, 6.917, -0.007785, 6.9, -0.007459, 6.704, 2.533, 6.721, 2.18, -10.32, 3.24, -10.31, 3.24, -10.11, 2.18, -10.12, 2.96, -5.45, 3.32, -5.448, 3.319, -5.252, 2.96, -5.254, 2.561, -6.415, 0.008434, -6.432, 0.00876, -6.628, 2.561, -6.611, 0.006109, -10.9, -1.042, -10.91, -1.042, -11.1, 0.006435, -11.1])
me_plane.materials.append(mat_material_003)
me_plane.update()
me_plane_001 = bpy.data.meshes.new('Plane.001')
me_plane_001.from_pydata([(-1.0, -1.0, 0.0), (1.0, -1.0, 0.0), (-1.0, 1.0, 0.0), (1.0, 1.0, 0.0), (-15.19, -1.0, 0.0), (-15.19, 1.0, 0.0), (-17.13, -1.0, 0.0), (-17.13, 1.0, 0.0), (-31.29, -1.0, 0.0), (-31.29, 1.0, 0.0), (-33.3, -1.0, 0.0), (-33.3, 1.0, 0.0), (-31.29, 6.795, 0.0), (-33.3, 6.795, 0.0), (-31.29, 8.804, 0.0), (-33.3, 8.804, 0.0), (-31.29, 14.7, 0.0), (-33.3, 14.7, 0.0), (-31.29, 16.71, 0.0), (-33.3, 16.71, 0.0), (-17.1, 14.7, 0.0), (-17.1, 16.71, 0.0), (-15.16, 14.7, 0.0), (-15.16, 16.71, 0.0), (-0.9341, 14.7, 0.0), (-0.9341, 16.71, 0.0), (1.009, 14.7, 0.0), (1.009, 16.71, 0.0), (-0.9341, 8.804, 0.0), (1.009, 8.804, 0.0), (-0.9341, 6.828, 0.0), (1.009, 6.828, 0.0), (-15.16, 8.804, 0.0), (-15.16, 6.828, 0.0), (-17.17, 8.804, 0.0), (-17.17, 6.828, 0.0)], [], [(0, 1, 3, 2), (0, 2, 5, 4), (4, 5, 7, 6), (6, 7, 9, 8), (8, 9, 11, 10), (11, 9, 12, 13), (13, 12, 14, 15), (15, 14, 16, 17), (17, 16, 18, 19), (18, 16, 20, 21), (21, 20, 22, 23), (23, 22, 24, 25), (25, 24, 26, 27), (26, 24, 28, 29), (29, 28, 30, 31), (31, 30, 2, 3), (30, 28, 32, 33), (33, 32, 34, 35), (35, 34, 14, 12), (33, 35, 7, 5), (34, 32, 22, 20), (2, 30, 33, 5), (7, 35, 12, 9), (22, 32, 28, 24), (14, 34, 20, 16)])
me_plane_001.polygons.foreach_set('material_index', [0, 0, 0, 0, 0, 0, 0, 0, 0, 0, 0, 0, 0, 0, 0, 0, 0, 0, 0, 0, 0, 1, 1, 1, 1])
_uv = me_plane_001.uv_layers.new(name='UVMap')
_uv.uv.foreach_set('vector', [0.04706, -6.335, 0.05381, -7.247, 0.2827, -7.241, 0.276, -6.328, 0.01324, -1.761, 0.01998, -2.673, 1.644, -2.625, 1.638, -1.713, 0.5065, -6.322, 0.2776, -6.328, 0.2842, -7.214, 0.5131, -7.208, 0.02003, -2.679, 0.02678, -3.592, 1.647, -3.544, 1.641, -2.632, 1.642, -2.632, 1.649, -3.544, 1.879, -3.537, 1.872, -2.625, 0.7281, -5.423, 0.7348, -6.339, 1.398, -6.319, 1.391, -5.403, 1.869, -1.7, 1.862, -0.7839, 1.633, -0.7907, 1.639, -1.707, 0.7151, -5.416, 0.7083, -4.501, 0.03364, -4.52, 0.04042, -5.436, 1.875, -3.544, 1.645, -3.55, 1.652, -4.466, 1.882, -4.46, 1.638, -1.707, 1.631, -0.7907, 0.006419, -0.8386, 0.01319, -1.755, 1.629, 0.1533, 1.859, 0.1601, 1.853, 1.046, 1.623, 1.039, 1.628, 0.1232, 1.621, 1.039, -0.007112, 0.9913, -0.0003385, 0.07526, 1.636, -0.7391, 1.866, -0.7323, 1.859, 0.1537, 1.629, 0.1469, 0.04046, -5.443, 0.04702, -6.329, 0.7217, -6.309, 0.7151, -5.423, 1.4, -6.321, 1.406, -7.207, 1.633, -7.201, 1.626, -6.315, 2.06, -5.373, 2.054, -4.487, 1.386, -4.481, 1.393, -5.393, -0.000291, 0.06884, 0.006371, -0.8321, 1.635, -0.7842, 1.628, 0.1168, 1.639, -1.713, 1.646, -2.614, 1.876, -2.607, 1.869, -1.706, 1.65, -4.451, 1.644, -3.55, 0.02682, -3.598, 0.0336, -4.514, 2.067, -6.295, 2.06, -5.379, 1.393, -5.414, 1.4, -6.3, 1.391, -5.397, 1.385, -4.481, 0.7099, -4.5, 0.7165, -5.386, -0.02055, -1.812, -0.02977, -2.731, 0.9797, -2.74, 0.9866, -1.822, 0.9958, 0.03894, 0.998, 0.9573, -0.004495, 0.9617, -0.009012, 0.04852, -0.01829, -0.8825, -0.02289, -1.811, 0.9866, -1.821, 0.9912, -0.8921, -0.01595, -0.8813, 0.9865, -0.8909, 0.9958, 0.03779, -0.01135, 0.04739])
me_plane_001.materials.append(mat_x)
me_plane_001.materials.append(mat_x_1)
me_plane_001.materials.append(mat_material_002)
me_plane_001.update()

# ---- objects
ob_x = bpy.data.objects.new('окно', me_plane)
ob_x_1 = bpy.data.objects.new('схема окна', None)
ob_x_2 = bpy.data.objects.new('подложка для окна', me_plane_001)

# ---- transforms, parenting, visibility, modifiers, constraints
ob_x.location = (-0.6115, 0.3026, 0.0)
ob_x.scale = (-0.03863, -0.03863, -0.03863)
ob_x_1.location = (-0.02088, 0.004444, 0.0)
ob_x_1.scale = (0.2698, 0.2698, 0.2698)
ob_x_1.empty_display_type = 'IMAGE'
ob_x_1.empty_display_size = 5.0
ob_x_1.empty_image_offset = (-0.4737, -0.5075)
ob_x_1.empty_image_depth = 'BACK'
ob_x_1.show_empty_image_perspective = False
ob_x_1.empty_image_side = 'FRONT'
ob_x_2.location = (-0.6115, 0.3026, 0.0067)
ob_x_2.scale = (-0.03863, -0.03863, -0.03863)

# ---- collection membership
col_collection.objects.link(ob_x)
col_collection.objects.link(ob_x_1)
col_collection.objects.link(ob_x_2)

# ---- scene / render settings (as saved in the file)
scene.frame_start = 1; scene.frame_end = 250; scene.frame_set(1)
scene.render.engine = 'BLENDER_EEVEE_NEXT'
bpy.context.view_layer.update()

# ---- added for rendering (the .blend has no active camera and no usable light): camera, sun
cam_auto = bpy.data.cameras.new('AutoCamera')
cam_auto.lens = 50.0
cam_auto.sensor_width = 36.0
cam_auto.clip_end = 1000.0
ob_auto_camera = bpy.data.objects.new('AutoCamera', cam_auto)
scene.collection.objects.link(ob_auto_camera)
ob_auto_camera.location = (1.39229, -1.65688, 1.11462)
ob_auto_camera.rotation_euler = (1.09748, -7.21219e-08, 0.694738)
scene.camera = ob_auto_camera
light_auto_sun = bpy.data.lights.new('AutoSun', 'SUN')
light_auto_sun.energy = 3.0
light_auto_sun.angle = 0.0523599
ob_auto_sun = bpy.data.objects.new('AutoSun', light_auto_sun)
scene.collection.objects.link(ob_auto_sun)
ob_auto_sun.rotation_euler = (0.872665, 0.174533, 0.523599)
bpy.context.view_layer.update()
